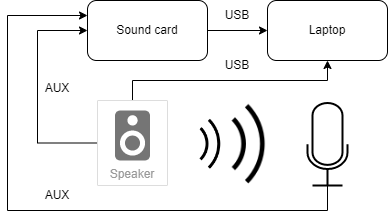

The diagram above was exported from draw.io. Its source (the exported page's mxGraphModel, read from the mxfile embedded in the PNG):
<mxGraphModel dx="868" dy="460" grid="1" gridSize="10" guides="1" tooltips="1" connect="1" arrows="1" fold="1" page="1" pageScale="1" pageWidth="850" pageHeight="1100" math="0" shadow="0">
  <root>
    <mxCell id="0" />
    <mxCell id="1" parent="0" />
    <mxCell id="Dn9CwxKX_Vpqvy2LU_8A-10" style="edgeStyle=orthogonalEdgeStyle;rounded=0;orthogonalLoop=1;jettySize=auto;html=1;exitX=0;exitY=0.5;exitDx=0;exitDy=0;entryX=0;entryY=0.5;entryDx=0;entryDy=0;" edge="1" parent="1" source="Dn9CwxKX_Vpqvy2LU_8A-1" target="Dn9CwxKX_Vpqvy2LU_8A-5">
      <mxGeometry relative="1" as="geometry">
        <Array as="points">
          <mxPoint x="170" y="243" />
          <mxPoint x="170" y="130" />
        </Array>
      </mxGeometry>
    </mxCell>
    <mxCell id="Dn9CwxKX_Vpqvy2LU_8A-15" style="edgeStyle=orthogonalEdgeStyle;rounded=0;orthogonalLoop=1;jettySize=auto;html=1;exitX=0.5;exitY=0;exitDx=0;exitDy=0;entryX=0.5;entryY=1;entryDx=0;entryDy=0;" edge="1" parent="1" source="Dn9CwxKX_Vpqvy2LU_8A-1" target="Dn9CwxKX_Vpqvy2LU_8A-4">
      <mxGeometry relative="1" as="geometry" />
    </mxCell>
    <mxCell id="Dn9CwxKX_Vpqvy2LU_8A-1" value="Speaker" style="strokeColor=#dddddd;shadow=0;strokeWidth=1;rounded=1;absoluteArcSize=1;arcSize=2;labelPosition=center;verticalLabelPosition=middle;align=center;verticalAlign=bottom;spacingLeft=0;fontColor=#999999;fontSize=12;whiteSpace=wrap;spacingBottom=2;" vertex="1" parent="1">
      <mxGeometry x="230" y="200" width="70" height="85" as="geometry" />
    </mxCell>
    <mxCell id="Dn9CwxKX_Vpqvy2LU_8A-2" value="" style="sketch=0;dashed=0;connectable=0;html=1;fillColor=#757575;strokeColor=none;shape=mxgraph.gcp2.speaker;part=1;" vertex="1" parent="Dn9CwxKX_Vpqvy2LU_8A-1">
      <mxGeometry x="0.5" width="35" height="50" relative="1" as="geometry">
        <mxPoint x="-17.5" y="10" as="offset" />
      </mxGeometry>
    </mxCell>
    <mxCell id="Dn9CwxKX_Vpqvy2LU_8A-11" style="edgeStyle=orthogonalEdgeStyle;rounded=0;orthogonalLoop=1;jettySize=auto;html=1;entryX=0;entryY=0.25;entryDx=0;entryDy=0;" edge="1" parent="1" source="Dn9CwxKX_Vpqvy2LU_8A-3" target="Dn9CwxKX_Vpqvy2LU_8A-5">
      <mxGeometry relative="1" as="geometry">
        <Array as="points">
          <mxPoint x="460" y="310" />
          <mxPoint x="140" y="310" />
          <mxPoint x="140" y="115" />
        </Array>
      </mxGeometry>
    </mxCell>
    <mxCell id="Dn9CwxKX_Vpqvy2LU_8A-3" value="" style="html=1;verticalLabelPosition=bottom;align=center;labelBackgroundColor=#ffffff;verticalAlign=top;strokeWidth=2;strokeColor=#000000;shadow=0;dashed=0;shape=mxgraph.ios7.icons.microphone;" vertex="1" parent="1">
      <mxGeometry x="440" y="202.5" width="40" height="82.5" as="geometry" />
    </mxCell>
    <mxCell id="Dn9CwxKX_Vpqvy2LU_8A-4" value="Laptop" style="rounded=1;whiteSpace=wrap;html=1;shadow=0;strokeColor=#000000;" vertex="1" parent="1">
      <mxGeometry x="400" y="100" width="120" height="60" as="geometry" />
    </mxCell>
    <mxCell id="Dn9CwxKX_Vpqvy2LU_8A-6" style="edgeStyle=orthogonalEdgeStyle;rounded=0;orthogonalLoop=1;jettySize=auto;html=1;exitX=1;exitY=0.5;exitDx=0;exitDy=0;entryX=0;entryY=0.5;entryDx=0;entryDy=0;" edge="1" parent="1" source="Dn9CwxKX_Vpqvy2LU_8A-5" target="Dn9CwxKX_Vpqvy2LU_8A-4">
      <mxGeometry relative="1" as="geometry" />
    </mxCell>
    <mxCell id="Dn9CwxKX_Vpqvy2LU_8A-5" value="Sound card" style="rounded=1;whiteSpace=wrap;html=1;shadow=0;strokeColor=#000000;" vertex="1" parent="1">
      <mxGeometry x="220" y="100" width="120" height="60" as="geometry" />
    </mxCell>
    <mxCell id="Dn9CwxKX_Vpqvy2LU_8A-7" value="USB" style="text;html=1;strokeColor=none;fillColor=none;align=center;verticalAlign=middle;whiteSpace=wrap;rounded=0;shadow=0;" vertex="1" parent="1">
      <mxGeometry x="340" y="100" width="60" height="30" as="geometry" />
    </mxCell>
    <mxCell id="Dn9CwxKX_Vpqvy2LU_8A-8" value="" style="shape=image;html=1;verticalAlign=top;verticalLabelPosition=bottom;labelBackgroundColor=#ffffff;imageAspect=0;aspect=fixed;image=https://cdn2.iconfinder.com/data/icons/essential-web-2/50/signal-wave-distribute-share-sound-128.png;shadow=0;strokeColor=#000000;clipPath=inset(10.94% 0% 10.94% 66.41% round 30%);" vertex="1" parent="1">
      <mxGeometry x="360.76" y="198.13" width="39.24" height="91.25" as="geometry" />
    </mxCell>
    <mxCell id="Dn9CwxKX_Vpqvy2LU_8A-9" value="" style="shape=image;html=1;verticalAlign=top;verticalLabelPosition=bottom;labelBackgroundColor=#ffffff;imageAspect=0;aspect=fixed;image=https://cdn2.iconfinder.com/data/icons/essential-web-2/50/signal-wave-distribute-share-sound-128.png;shadow=0;strokeColor=#000000;clipPath=inset(10.94% 0% 10.94% 66.41% round 30%);" vertex="1" parent="1">
      <mxGeometry x="330" y="215" width="24.73" height="57.5" as="geometry" />
    </mxCell>
    <mxCell id="Dn9CwxKX_Vpqvy2LU_8A-12" value="AUX" style="text;html=1;strokeColor=none;fillColor=none;align=center;verticalAlign=middle;whiteSpace=wrap;rounded=0;shadow=0;" vertex="1" parent="1">
      <mxGeometry x="160.00000000000003" y="280" width="60" height="30" as="geometry" />
    </mxCell>
    <mxCell id="Dn9CwxKX_Vpqvy2LU_8A-13" value="AUX" style="text;html=1;strokeColor=none;fillColor=none;align=center;verticalAlign=middle;whiteSpace=wrap;rounded=0;shadow=0;" vertex="1" parent="1">
      <mxGeometry x="160.00000000000003" y="172.5" width="60" height="30" as="geometry" />
    </mxCell>
    <mxCell id="Dn9CwxKX_Vpqvy2LU_8A-16" value="USB" style="text;html=1;strokeColor=none;fillColor=none;align=center;verticalAlign=middle;whiteSpace=wrap;rounded=0;shadow=0;" vertex="1" parent="1">
      <mxGeometry x="340" y="150" width="60" height="30" as="geometry" />
    </mxCell>
  </root>
</mxGraphModel>